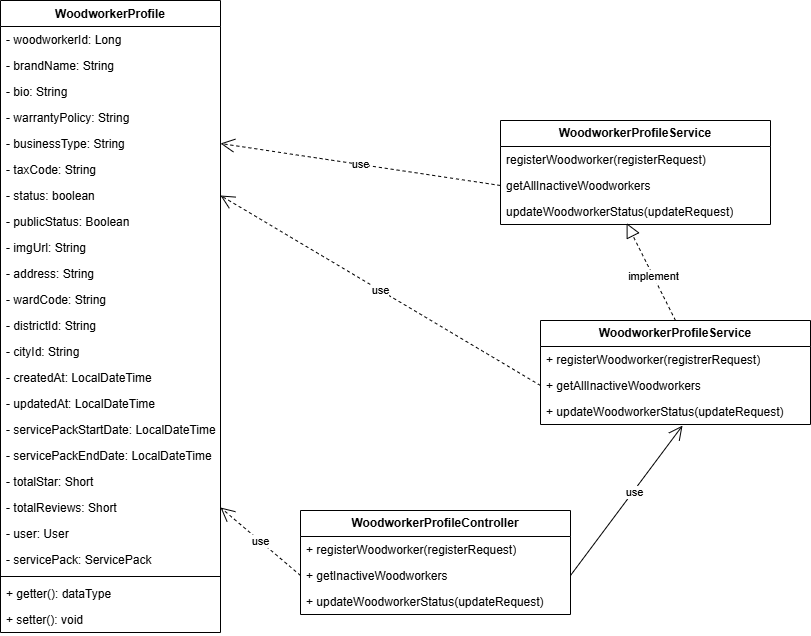

The diagram above was exported from draw.io. Its source (the exported page's mxGraphModel, read from the mxfile embedded in the PNG):
<mxGraphModel dx="1678" dy="1002" grid="1" gridSize="10" guides="1" tooltips="1" connect="1" arrows="1" fold="1" page="1" pageScale="1" pageWidth="827" pageHeight="1169" math="0" shadow="0">
  <root>
    <mxCell id="WIyWlLk6GJQsqaUBKTNV-0" />
    <mxCell id="WIyWlLk6GJQsqaUBKTNV-1" parent="WIyWlLk6GJQsqaUBKTNV-0" />
    <mxCell id="zkfFHV4jXpPFQw0GAbJ--0" value="WoodworkerProfile" style="swimlane;fontStyle=1;align=center;verticalAlign=top;childLayout=stackLayout;horizontal=1;startSize=26;horizontalStack=0;resizeParent=1;resizeLast=0;collapsible=1;marginBottom=0;rounded=0;shadow=0;strokeWidth=1;" parent="WIyWlLk6GJQsqaUBKTNV-1" vertex="1">
      <mxGeometry x="220" y="150" width="220" height="632" as="geometry">
        <mxRectangle x="230" y="140" width="160" height="26" as="alternateBounds" />
      </mxGeometry>
    </mxCell>
    <mxCell id="zkfFHV4jXpPFQw0GAbJ--1" value="- woodworkerId: Long" style="text;align=left;verticalAlign=top;spacingLeft=4;spacingRight=4;overflow=hidden;rotatable=0;points=[[0,0.5],[1,0.5]];portConstraint=eastwest;" parent="zkfFHV4jXpPFQw0GAbJ--0" vertex="1">
      <mxGeometry y="26" width="220" height="26" as="geometry" />
    </mxCell>
    <mxCell id="h9EoPJ9TKkE4UtsUzO9X-5" value="- brandName: String" style="text;align=left;verticalAlign=top;spacingLeft=4;spacingRight=4;overflow=hidden;rotatable=0;points=[[0,0.5],[1,0.5]];portConstraint=eastwest;" parent="zkfFHV4jXpPFQw0GAbJ--0" vertex="1">
      <mxGeometry y="52" width="220" height="26" as="geometry" />
    </mxCell>
    <mxCell id="h9EoPJ9TKkE4UtsUzO9X-6" value="- bio: String&#10;" style="text;align=left;verticalAlign=top;spacingLeft=4;spacingRight=4;overflow=hidden;rotatable=0;points=[[0,0.5],[1,0.5]];portConstraint=eastwest;" parent="zkfFHV4jXpPFQw0GAbJ--0" vertex="1">
      <mxGeometry y="78" width="220" height="26" as="geometry" />
    </mxCell>
    <mxCell id="h9EoPJ9TKkE4UtsUzO9X-7" value="- warrantyPolicy: String&#10;" style="text;align=left;verticalAlign=top;spacingLeft=4;spacingRight=4;overflow=hidden;rotatable=0;points=[[0,0.5],[1,0.5]];portConstraint=eastwest;" parent="zkfFHV4jXpPFQw0GAbJ--0" vertex="1">
      <mxGeometry y="104" width="220" height="26" as="geometry" />
    </mxCell>
    <mxCell id="h9EoPJ9TKkE4UtsUzO9X-12" value="- businessType: String" style="text;align=left;verticalAlign=top;spacingLeft=4;spacingRight=4;overflow=hidden;rotatable=0;points=[[0,0.5],[1,0.5]];portConstraint=eastwest;" parent="zkfFHV4jXpPFQw0GAbJ--0" vertex="1">
      <mxGeometry y="130" width="220" height="26" as="geometry" />
    </mxCell>
    <mxCell id="h9EoPJ9TKkE4UtsUzO9X-13" value="- taxCode: String&#10;" style="text;align=left;verticalAlign=top;spacingLeft=4;spacingRight=4;overflow=hidden;rotatable=0;points=[[0,0.5],[1,0.5]];portConstraint=eastwest;" parent="zkfFHV4jXpPFQw0GAbJ--0" vertex="1">
      <mxGeometry y="156" width="220" height="26" as="geometry" />
    </mxCell>
    <mxCell id="h9EoPJ9TKkE4UtsUzO9X-14" value="- status: boolean&#10;" style="text;align=left;verticalAlign=top;spacingLeft=4;spacingRight=4;overflow=hidden;rotatable=0;points=[[0,0.5],[1,0.5]];portConstraint=eastwest;" parent="zkfFHV4jXpPFQw0GAbJ--0" vertex="1">
      <mxGeometry y="182" width="220" height="26" as="geometry" />
    </mxCell>
    <mxCell id="h9EoPJ9TKkE4UtsUzO9X-15" value="- publicStatus: Boolean&#10;" style="text;align=left;verticalAlign=top;spacingLeft=4;spacingRight=4;overflow=hidden;rotatable=0;points=[[0,0.5],[1,0.5]];portConstraint=eastwest;" parent="zkfFHV4jXpPFQw0GAbJ--0" vertex="1">
      <mxGeometry y="208" width="220" height="26" as="geometry" />
    </mxCell>
    <mxCell id="h9EoPJ9TKkE4UtsUzO9X-16" value="- imgUrl: String&#10;" style="text;align=left;verticalAlign=top;spacingLeft=4;spacingRight=4;overflow=hidden;rotatable=0;points=[[0,0.5],[1,0.5]];portConstraint=eastwest;" parent="zkfFHV4jXpPFQw0GAbJ--0" vertex="1">
      <mxGeometry y="234" width="220" height="26" as="geometry" />
    </mxCell>
    <mxCell id="h9EoPJ9TKkE4UtsUzO9X-17" value="- address: String&#10;" style="text;align=left;verticalAlign=top;spacingLeft=4;spacingRight=4;overflow=hidden;rotatable=0;points=[[0,0.5],[1,0.5]];portConstraint=eastwest;" parent="zkfFHV4jXpPFQw0GAbJ--0" vertex="1">
      <mxGeometry y="260" width="220" height="26" as="geometry" />
    </mxCell>
    <mxCell id="h9EoPJ9TKkE4UtsUzO9X-18" value="- wardCode: String&#10;" style="text;align=left;verticalAlign=top;spacingLeft=4;spacingRight=4;overflow=hidden;rotatable=0;points=[[0,0.5],[1,0.5]];portConstraint=eastwest;" parent="zkfFHV4jXpPFQw0GAbJ--0" vertex="1">
      <mxGeometry y="286" width="220" height="26" as="geometry" />
    </mxCell>
    <mxCell id="h9EoPJ9TKkE4UtsUzO9X-19" value="- districtId: String&#10;" style="text;align=left;verticalAlign=top;spacingLeft=4;spacingRight=4;overflow=hidden;rotatable=0;points=[[0,0.5],[1,0.5]];portConstraint=eastwest;" parent="zkfFHV4jXpPFQw0GAbJ--0" vertex="1">
      <mxGeometry y="312" width="220" height="26" as="geometry" />
    </mxCell>
    <mxCell id="h9EoPJ9TKkE4UtsUzO9X-20" value="- cityId: String&#10;" style="text;align=left;verticalAlign=top;spacingLeft=4;spacingRight=4;overflow=hidden;rotatable=0;points=[[0,0.5],[1,0.5]];portConstraint=eastwest;" parent="zkfFHV4jXpPFQw0GAbJ--0" vertex="1">
      <mxGeometry y="338" width="220" height="26" as="geometry" />
    </mxCell>
    <mxCell id="h9EoPJ9TKkE4UtsUzO9X-21" value="- createdAt: LocalDateTime&#10;" style="text;align=left;verticalAlign=top;spacingLeft=4;spacingRight=4;overflow=hidden;rotatable=0;points=[[0,0.5],[1,0.5]];portConstraint=eastwest;" parent="zkfFHV4jXpPFQw0GAbJ--0" vertex="1">
      <mxGeometry y="364" width="220" height="26" as="geometry" />
    </mxCell>
    <mxCell id="h9EoPJ9TKkE4UtsUzO9X-22" value="- updatedAt: LocalDateTime&#10;" style="text;align=left;verticalAlign=top;spacingLeft=4;spacingRight=4;overflow=hidden;rotatable=0;points=[[0,0.5],[1,0.5]];portConstraint=eastwest;" parent="zkfFHV4jXpPFQw0GAbJ--0" vertex="1">
      <mxGeometry y="390" width="220" height="26" as="geometry" />
    </mxCell>
    <mxCell id="h9EoPJ9TKkE4UtsUzO9X-23" value="- servicePackStartDate: LocalDateTime&#10;" style="text;align=left;verticalAlign=top;spacingLeft=4;spacingRight=4;overflow=hidden;rotatable=0;points=[[0,0.5],[1,0.5]];portConstraint=eastwest;" parent="zkfFHV4jXpPFQw0GAbJ--0" vertex="1">
      <mxGeometry y="416" width="220" height="26" as="geometry" />
    </mxCell>
    <mxCell id="h9EoPJ9TKkE4UtsUzO9X-24" value="- servicePackEndDate: LocalDateTime&#10;" style="text;align=left;verticalAlign=top;spacingLeft=4;spacingRight=4;overflow=hidden;rotatable=0;points=[[0,0.5],[1,0.5]];portConstraint=eastwest;" parent="zkfFHV4jXpPFQw0GAbJ--0" vertex="1">
      <mxGeometry y="442" width="220" height="26" as="geometry" />
    </mxCell>
    <mxCell id="h9EoPJ9TKkE4UtsUzO9X-25" value="- totalStar: Short&#10;" style="text;align=left;verticalAlign=top;spacingLeft=4;spacingRight=4;overflow=hidden;rotatable=0;points=[[0,0.5],[1,0.5]];portConstraint=eastwest;" parent="zkfFHV4jXpPFQw0GAbJ--0" vertex="1">
      <mxGeometry y="468" width="220" height="26" as="geometry" />
    </mxCell>
    <mxCell id="h9EoPJ9TKkE4UtsUzO9X-26" value="- totalReviews: Short&#10;" style="text;align=left;verticalAlign=top;spacingLeft=4;spacingRight=4;overflow=hidden;rotatable=0;points=[[0,0.5],[1,0.5]];portConstraint=eastwest;" parent="zkfFHV4jXpPFQw0GAbJ--0" vertex="1">
      <mxGeometry y="494" width="220" height="26" as="geometry" />
    </mxCell>
    <mxCell id="h9EoPJ9TKkE4UtsUzO9X-27" value="- user: User&#10;" style="text;align=left;verticalAlign=top;spacingLeft=4;spacingRight=4;overflow=hidden;rotatable=0;points=[[0,0.5],[1,0.5]];portConstraint=eastwest;" parent="zkfFHV4jXpPFQw0GAbJ--0" vertex="1">
      <mxGeometry y="520" width="220" height="26" as="geometry" />
    </mxCell>
    <mxCell id="5Tjq307aBFC9RHArYFOC-0" value="- servicePack: ServicePack&#10;" style="text;align=left;verticalAlign=top;spacingLeft=4;spacingRight=4;overflow=hidden;rotatable=0;points=[[0,0.5],[1,0.5]];portConstraint=eastwest;" vertex="1" parent="zkfFHV4jXpPFQw0GAbJ--0">
      <mxGeometry y="546" width="220" height="26" as="geometry" />
    </mxCell>
    <mxCell id="zkfFHV4jXpPFQw0GAbJ--4" value="" style="line;html=1;strokeWidth=1;align=left;verticalAlign=middle;spacingTop=-1;spacingLeft=3;spacingRight=3;rotatable=0;labelPosition=right;points=[];portConstraint=eastwest;" parent="zkfFHV4jXpPFQw0GAbJ--0" vertex="1">
      <mxGeometry y="572" width="220" height="8" as="geometry" />
    </mxCell>
    <mxCell id="zkfFHV4jXpPFQw0GAbJ--5" value="+ getter(): dataType" style="text;align=left;verticalAlign=top;spacingLeft=4;spacingRight=4;overflow=hidden;rotatable=0;points=[[0,0.5],[1,0.5]];portConstraint=eastwest;" parent="zkfFHV4jXpPFQw0GAbJ--0" vertex="1">
      <mxGeometry y="580" width="220" height="26" as="geometry" />
    </mxCell>
    <mxCell id="5Tjq307aBFC9RHArYFOC-1" value="+ setter(): void" style="text;align=left;verticalAlign=top;spacingLeft=4;spacingRight=4;overflow=hidden;rotatable=0;points=[[0,0.5],[1,0.5]];portConstraint=eastwest;" vertex="1" parent="zkfFHV4jXpPFQw0GAbJ--0">
      <mxGeometry y="606" width="220" height="26" as="geometry" />
    </mxCell>
    <mxCell id="5Tjq307aBFC9RHArYFOC-34" value="&lt;span style=&quot;font-weight: 700;&quot;&gt;WoodworkerProfileService&lt;/span&gt;" style="swimlane;fontStyle=0;childLayout=stackLayout;horizontal=1;startSize=26;fillColor=none;horizontalStack=0;resizeParent=1;resizeParentMax=0;resizeLast=0;collapsible=1;marginBottom=0;whiteSpace=wrap;html=1;" vertex="1" parent="WIyWlLk6GJQsqaUBKTNV-1">
      <mxGeometry x="720" y="270" width="270" height="104" as="geometry" />
    </mxCell>
    <mxCell id="5Tjq307aBFC9RHArYFOC-35" value="registerWoodworker(registerRequest)" style="text;strokeColor=none;fillColor=none;align=left;verticalAlign=top;spacingLeft=4;spacingRight=4;overflow=hidden;rotatable=0;points=[[0,0.5],[1,0.5]];portConstraint=eastwest;whiteSpace=wrap;html=1;" vertex="1" parent="5Tjq307aBFC9RHArYFOC-34">
      <mxGeometry y="26" width="270" height="26" as="geometry" />
    </mxCell>
    <mxCell id="5Tjq307aBFC9RHArYFOC-37" value="getAllInactiveWoodworkers" style="text;strokeColor=none;fillColor=none;align=left;verticalAlign=top;spacingLeft=4;spacingRight=4;overflow=hidden;rotatable=0;points=[[0,0.5],[1,0.5]];portConstraint=eastwest;whiteSpace=wrap;html=1;" vertex="1" parent="5Tjq307aBFC9RHArYFOC-34">
      <mxGeometry y="52" width="270" height="26" as="geometry" />
    </mxCell>
    <mxCell id="5Tjq307aBFC9RHArYFOC-36" value="updateWoodworkerStatus(updateRequest)" style="text;strokeColor=none;fillColor=none;align=left;verticalAlign=top;spacingLeft=4;spacingRight=4;overflow=hidden;rotatable=0;points=[[0,0.5],[1,0.5]];portConstraint=eastwest;whiteSpace=wrap;html=1;" vertex="1" parent="5Tjq307aBFC9RHArYFOC-34">
      <mxGeometry y="78" width="270" height="26" as="geometry" />
    </mxCell>
    <mxCell id="5Tjq307aBFC9RHArYFOC-38" value="" style="endArrow=block;dashed=1;endFill=0;endSize=12;html=1;rounded=0;exitX=0.5;exitY=0;exitDx=0;exitDy=0;entryX=0.467;entryY=0.947;entryDx=0;entryDy=0;entryPerimeter=0;" edge="1" parent="WIyWlLk6GJQsqaUBKTNV-1" source="5Tjq307aBFC9RHArYFOC-39" target="5Tjq307aBFC9RHArYFOC-36">
      <mxGeometry width="160" relative="1" as="geometry">
        <mxPoint x="880" y="460" as="sourcePoint" />
        <mxPoint x="930" y="420" as="targetPoint" />
      </mxGeometry>
    </mxCell>
    <mxCell id="5Tjq307aBFC9RHArYFOC-50" value="implement" style="edgeLabel;html=1;align=center;verticalAlign=middle;resizable=0;points=[];" vertex="1" connectable="0" parent="5Tjq307aBFC9RHArYFOC-38">
      <mxGeometry x="-0.087" relative="1" as="geometry">
        <mxPoint as="offset" />
      </mxGeometry>
    </mxCell>
    <mxCell id="5Tjq307aBFC9RHArYFOC-39" value="&lt;span style=&quot;font-weight: 700;&quot;&gt;WoodworkerProfileService&lt;/span&gt;" style="swimlane;fontStyle=0;childLayout=stackLayout;horizontal=1;startSize=26;fillColor=none;horizontalStack=0;resizeParent=1;resizeParentMax=0;resizeLast=0;collapsible=1;marginBottom=0;whiteSpace=wrap;html=1;" vertex="1" parent="WIyWlLk6GJQsqaUBKTNV-1">
      <mxGeometry x="760" y="470" width="270" height="104" as="geometry" />
    </mxCell>
    <mxCell id="5Tjq307aBFC9RHArYFOC-43" value="+ registerWoodworker(registrerRequest)" style="text;strokeColor=none;fillColor=none;align=left;verticalAlign=top;spacingLeft=4;spacingRight=4;overflow=hidden;rotatable=0;points=[[0,0.5],[1,0.5]];portConstraint=eastwest;whiteSpace=wrap;html=1;" vertex="1" parent="5Tjq307aBFC9RHArYFOC-39">
      <mxGeometry y="26" width="270" height="26" as="geometry" />
    </mxCell>
    <mxCell id="5Tjq307aBFC9RHArYFOC-45" value="+ getAllInactiveWoodworkers" style="text;strokeColor=none;fillColor=none;align=left;verticalAlign=top;spacingLeft=4;spacingRight=4;overflow=hidden;rotatable=0;points=[[0,0.5],[1,0.5]];portConstraint=eastwest;whiteSpace=wrap;html=1;" vertex="1" parent="5Tjq307aBFC9RHArYFOC-39">
      <mxGeometry y="52" width="270" height="26" as="geometry" />
    </mxCell>
    <mxCell id="5Tjq307aBFC9RHArYFOC-44" value="+ updateWoodworkerStatus(updateRequest)" style="text;strokeColor=none;fillColor=none;align=left;verticalAlign=top;spacingLeft=4;spacingRight=4;overflow=hidden;rotatable=0;points=[[0,0.5],[1,0.5]];portConstraint=eastwest;whiteSpace=wrap;html=1;" vertex="1" parent="5Tjq307aBFC9RHArYFOC-39">
      <mxGeometry y="78" width="270" height="26" as="geometry" />
    </mxCell>
    <mxCell id="5Tjq307aBFC9RHArYFOC-46" value="&lt;span style=&quot;font-weight: 700;&quot;&gt;WoodworkerProfileController&lt;/span&gt;" style="swimlane;fontStyle=0;childLayout=stackLayout;horizontal=1;startSize=26;fillColor=none;horizontalStack=0;resizeParent=1;resizeParentMax=0;resizeLast=0;collapsible=1;marginBottom=0;whiteSpace=wrap;html=1;" vertex="1" parent="WIyWlLk6GJQsqaUBKTNV-1">
      <mxGeometry x="520" y="660" width="270" height="104" as="geometry" />
    </mxCell>
    <mxCell id="5Tjq307aBFC9RHArYFOC-47" value="+ registerWoodworker(registerRequest)" style="text;strokeColor=none;fillColor=none;align=left;verticalAlign=top;spacingLeft=4;spacingRight=4;overflow=hidden;rotatable=0;points=[[0,0.5],[1,0.5]];portConstraint=eastwest;whiteSpace=wrap;html=1;" vertex="1" parent="5Tjq307aBFC9RHArYFOC-46">
      <mxGeometry y="26" width="270" height="26" as="geometry" />
    </mxCell>
    <mxCell id="5Tjq307aBFC9RHArYFOC-48" value="+ getInactiveWoodworkers" style="text;strokeColor=none;fillColor=none;align=left;verticalAlign=top;spacingLeft=4;spacingRight=4;overflow=hidden;rotatable=0;points=[[0,0.5],[1,0.5]];portConstraint=eastwest;whiteSpace=wrap;html=1;" vertex="1" parent="5Tjq307aBFC9RHArYFOC-46">
      <mxGeometry y="52" width="270" height="26" as="geometry" />
    </mxCell>
    <mxCell id="5Tjq307aBFC9RHArYFOC-49" value="+ updateWoodworkerStatus(updateRequest)" style="text;strokeColor=none;fillColor=none;align=left;verticalAlign=top;spacingLeft=4;spacingRight=4;overflow=hidden;rotatable=0;points=[[0,0.5],[1,0.5]];portConstraint=eastwest;whiteSpace=wrap;html=1;" vertex="1" parent="5Tjq307aBFC9RHArYFOC-46">
      <mxGeometry y="78" width="270" height="26" as="geometry" />
    </mxCell>
    <mxCell id="5Tjq307aBFC9RHArYFOC-51" value="use" style="endArrow=open;endSize=12;dashed=1;html=1;rounded=0;entryX=1;entryY=0.5;entryDx=0;entryDy=0;exitX=0;exitY=0.5;exitDx=0;exitDy=0;" edge="1" parent="WIyWlLk6GJQsqaUBKTNV-1" source="5Tjq307aBFC9RHArYFOC-37" target="h9EoPJ9TKkE4UtsUzO9X-12">
      <mxGeometry width="160" relative="1" as="geometry">
        <mxPoint x="717" y="327" as="sourcePoint" />
        <mxPoint x="750" y="190" as="targetPoint" />
      </mxGeometry>
    </mxCell>
    <mxCell id="5Tjq307aBFC9RHArYFOC-52" value="use" style="endArrow=open;endSize=12;dashed=1;html=1;rounded=0;entryX=1;entryY=0.5;entryDx=0;entryDy=0;exitX=0;exitY=0.5;exitDx=0;exitDy=0;" edge="1" parent="WIyWlLk6GJQsqaUBKTNV-1" source="5Tjq307aBFC9RHArYFOC-45" target="h9EoPJ9TKkE4UtsUzO9X-14">
      <mxGeometry width="160" relative="1" as="geometry">
        <mxPoint x="730" y="345" as="sourcePoint" />
        <mxPoint x="500" y="313" as="targetPoint" />
      </mxGeometry>
    </mxCell>
    <mxCell id="5Tjq307aBFC9RHArYFOC-53" value="" style="endArrow=open;endFill=1;endSize=12;html=1;rounded=0;entryX=0.526;entryY=1.042;entryDx=0;entryDy=0;entryPerimeter=0;exitX=1;exitY=0.5;exitDx=0;exitDy=0;" edge="1" parent="WIyWlLk6GJQsqaUBKTNV-1" source="5Tjq307aBFC9RHArYFOC-48" target="5Tjq307aBFC9RHArYFOC-44">
      <mxGeometry width="160" relative="1" as="geometry">
        <mxPoint x="650" y="610" as="sourcePoint" />
        <mxPoint x="810" y="610" as="targetPoint" />
      </mxGeometry>
    </mxCell>
    <mxCell id="5Tjq307aBFC9RHArYFOC-54" value="use" style="edgeLabel;html=1;align=center;verticalAlign=middle;resizable=0;points=[];" vertex="1" connectable="0" parent="5Tjq307aBFC9RHArYFOC-53">
      <mxGeometry x="0.1137" y="-1" relative="1" as="geometry">
        <mxPoint as="offset" />
      </mxGeometry>
    </mxCell>
    <mxCell id="5Tjq307aBFC9RHArYFOC-55" value="use" style="endArrow=open;endSize=12;dashed=1;html=1;rounded=0;entryX=1;entryY=0.5;entryDx=0;entryDy=0;exitX=0;exitY=0.5;exitDx=0;exitDy=0;" edge="1" parent="WIyWlLk6GJQsqaUBKTNV-1" source="5Tjq307aBFC9RHArYFOC-48" target="h9EoPJ9TKkE4UtsUzO9X-26">
      <mxGeometry width="160" relative="1" as="geometry">
        <mxPoint x="770" y="545" as="sourcePoint" />
        <mxPoint x="450" y="355" as="targetPoint" />
      </mxGeometry>
    </mxCell>
  </root>
</mxGraphModel>